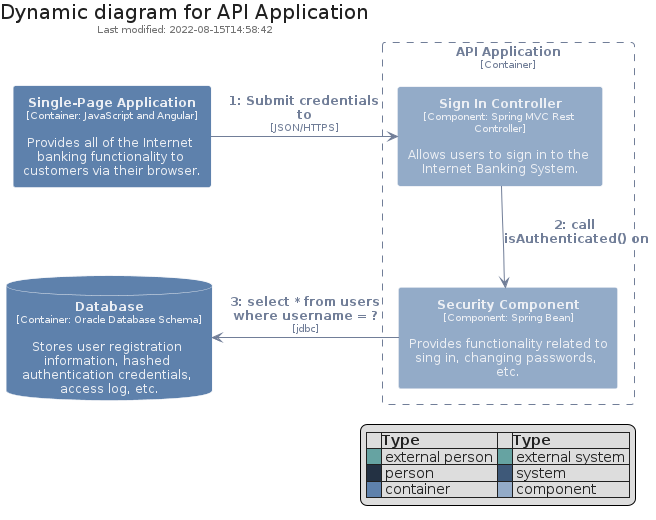

The diagram above was rendered by PlantUML. Its source (embedded in the PNG):
@startuml
' configures the library
!global $INCLUSION_MODE="local"
!global $LIB_BASE_LOCATION=".."

' loads the library's bootstrap
!include $LIB_BASE_LOCATION/bootstrap.puml

' loads the package bootstrap
include('c4nord/bootstrap')


C4Legend()
Title("Dynamic diagram for API Application")

include('c4model/Element/Container')
include('c4model/Boundary/ContainerBoundary')
include('c4model/Element/Database')
include('c4model/Element/Component')

Container("spa", "Single-Page Application", "Provides all of the Internet banking functionality to customers via their browser.", "JavaScript and Angular")
Database("db", "Database", "Stores user registration information, hashed authentication credentials, access log, etc.", "Oracle Database Schema")
ContainerBoundary("api", "API Application") {
  Component("ctrl_signin", "Sign In Controller", "Allows users to sign in to the Internet Banking System.", "Spring MVC Rest Controller")
  Component("bean_secu", "Security Component", "Provides functionality related to sing in, changing passwords, etc.", "Spring Bean")
}

spa -> ctrl_signin : C4Relationship("1: Submit credentials to", "JSON/HTTPS")
ctrl_signin --> bean_secu : C4Relationship("2: call isAuthenticated() on")
bean_secu -left-> db : C4Relationship("3: select * from users where username = ?", "jdbc")

@enduml